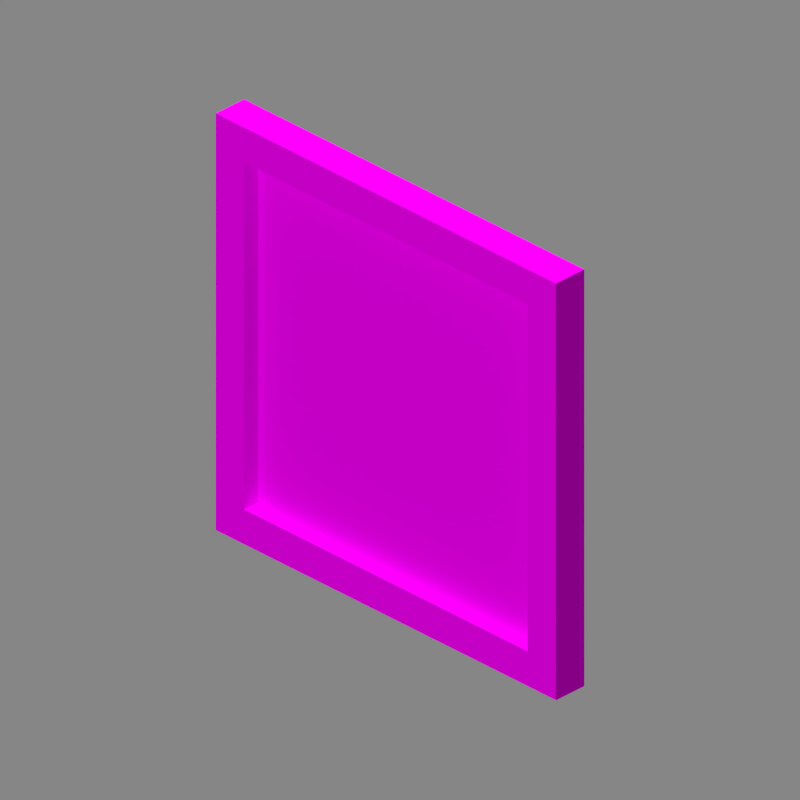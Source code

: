 # Source: item_frame.blend  (saved by Blender 2.83.19; exported with 4.5.12 LTS)
import bpy
from mathutils import Matrix  # noqa: F401  (used for matrix-valued properties, if any)

bpy.ops.wm.read_factory_settings(use_empty=True)
scene = bpy.context.scene
scene.name = 'Scene'

# ---- collections
col_collection_1 = bpy.data.collections.new('Collection 1'); scene.collection.children.link(col_collection_1)

# ---- images (referenced by path relative to the original .blend; pixels are not part of the script)
import os
ASSET_DIR = os.environ.get("B2B_ASSET_DIR", "")  # directory of the original .blend (textures are referenced by path, not embedded)
HERE = os.path.dirname(os.path.abspath(__file__))  # packed textures are extracted next to this script under _unpacked/

def load_image(name, relpath, width, height, colorspace="sRGB"):
    """Load a texture the original file referenced (path relative to the .blend, or extracted next to this script)."""
    p = next((c for c in (os.path.join(HERE, relpath), os.path.join(ASSET_DIR, relpath)) if relpath and os.path.exists(c)), "")
    if p:
        img = bpy.data.images.load(p, check_existing=True)
        img.name = name
    else:  # same state as the original file: an image datablock whose file is absent (Cycles renders it pink)
        img = bpy.data.images.new(name, width, height)
        img.source = "FILE"
        img.filepath = "//" + (relpath or name)
    img.colorspace_settings.name = colorspace
    return img
img_birch_planks_png = load_image('birch_planks.png', 'birch_planks.png', 1024, 1024, 'sRGB')
img_item_frame_png = load_image('item_frame.png', 'item_frame.png', 1024, 1024, 'sRGB')

# ---- materials (node trees are filled in below, after node groups)
mat_birch_planks_top = bpy.data.materials.new('birch_planks_top')
mat_birch_planks_top.roughness = 1.0
mat_birch_planks_top.specular_intensity = 0.0
mat_birch_planks = bpy.data.materials.new('birch_planks')
mat_birch_planks.roughness = 1.0
mat_birch_planks.specular_intensity = 0.0
mat_item_frame = bpy.data.materials.new('item_frame')
mat_item_frame.roughness = 1.0
mat_item_frame.specular_intensity = 0.0

# ---- material node trees
mat_birch_planks_top.use_nodes = True; mat_birch_planks_top.node_tree.nodes.clear()
_N = mat_birch_planks_top.node_tree.nodes; _L = mat_birch_planks_top.node_tree.links
n0 = _N.new('ShaderNodeOutputMaterial'); n0.name = 'Material Output'; n0.location = (300, 300)
n0.target = 'CYCLES'
n1 = _N.new('ShaderNodeTexImage'); n1.name = 'Image Texture'; n1.location = (-424, 264)
n1.image = img_birch_planks_png
n1.interpolation = 'Closest'
n2 = _N.new('ShaderNodeEmission'); n2.name = 'Emission'; n2.location = (18, 245)
n2.inputs[1].default_value = 1.1
n3 = _N.new('ShaderNodeOutputMaterial'); n3.name = 'Material Output.001'; n3.location = (0, 0)
n3.target = 'EEVEE'
n4 = _N.new('ShaderNodeMixShader'); n4.name = 'Mix Shader'; n4.location = (0, 0)
n4.label = 'Disable Shadow'
n4.hide = True
n5 = _N.new('ShaderNodeLightPath'); n5.name = 'Light Path'; n5.location = (0, 0)
n5.hide = True
n6 = _N.new('ShaderNodeBsdfTransparent'); n6.name = 'Transparent BSDF'; n6.location = (0, 0)
n6.hide = True
_L.new(n1.outputs[0], n2.inputs[0])
_L.new(n2.outputs[0], n0.inputs[0])
_L.new(n2.outputs[0], n4.inputs[1])
_L.new(n4.outputs[0], n3.inputs[0])
_L.new(n5.outputs[1], n4.inputs[0])
_L.new(n6.outputs[0], n4.inputs[2])
n0.is_active_output = True
mat_birch_planks.use_nodes = True; mat_birch_planks.node_tree.nodes.clear()
_N = mat_birch_planks.node_tree.nodes; _L = mat_birch_planks.node_tree.links
n0 = _N.new('ShaderNodeBsdfPrincipled'); n0.name = 'Principled BSDF'; n0.location = (10, 300)
n0.distribution = 'GGX'
n0.subsurface_method = 'BURLEY'
n0.inputs[2].default_value = 1.0
n0.inputs[3].default_value = 1.0
n0.inputs[13].default_value = 0.0
n0.inputs[20].default_value = 0.0
n0.inputs[27].default_value = (0.0, 0.0, 0.0, 1.0)
n0.inputs[28].default_value = 1.0
n1 = _N.new('ShaderNodeOutputMaterial'); n1.name = 'Material Output'; n1.location = (300, 300)
n1.target = 'CYCLES'
n2 = _N.new('ShaderNodeTexImage'); n2.name = 'Image Texture'; n2.location = (-471, 112)
n2.image = img_birch_planks_png
n2.interpolation = 'Closest'
n3 = _N.new('ShaderNodeOutputMaterial'); n3.name = 'Material Output.001'; n3.location = (0, 0)
n3.target = 'EEVEE'
n4 = _N.new('ShaderNodeMixShader'); n4.name = 'Mix Shader'; n4.location = (0, 0)
n4.label = 'Disable Shadow'
n4.hide = True
n5 = _N.new('ShaderNodeLightPath'); n5.name = 'Light Path'; n5.location = (0, 0)
n5.hide = True
n6 = _N.new('ShaderNodeBsdfTransparent'); n6.name = 'Transparent BSDF'; n6.location = (0, 0)
n6.hide = True
_L.new(n0.outputs[0], n1.inputs[0])
_L.new(n2.outputs[0], n0.inputs[0])
_L.new(n0.outputs[0], n4.inputs[1])
_L.new(n4.outputs[0], n3.inputs[0])
_L.new(n5.outputs[1], n4.inputs[0])
_L.new(n6.outputs[0], n4.inputs[2])
n1.is_active_output = True
mat_item_frame.use_nodes = True; mat_item_frame.node_tree.nodes.clear()
_N = mat_item_frame.node_tree.nodes; _L = mat_item_frame.node_tree.links
n0 = _N.new('ShaderNodeBsdfPrincipled'); n0.name = 'Principled BSDF'; n0.location = (10, 300)
n0.distribution = 'GGX'
n0.subsurface_method = 'BURLEY'
n0.inputs[2].default_value = 1.0
n0.inputs[3].default_value = 1.0
n0.inputs[13].default_value = 0.0
n0.inputs[20].default_value = 0.0
n0.inputs[27].default_value = (0.0, 0.0, 0.0, 1.0)
n0.inputs[28].default_value = 1.0
n1 = _N.new('ShaderNodeOutputMaterial'); n1.name = 'Material Output'; n1.location = (300, 300)
n1.target = 'CYCLES'
n2 = _N.new('ShaderNodeTexImage'); n2.name = 'Image Texture'; n2.location = (-371, 257)
n2.image = img_item_frame_png
n2.interpolation = 'Closest'
n3 = _N.new('ShaderNodeOutputMaterial'); n3.name = 'Material Output.001'; n3.location = (0, 0)
n3.target = 'EEVEE'
n4 = _N.new('ShaderNodeMixShader'); n4.name = 'Mix Shader'; n4.location = (0, 0)
n4.label = 'Disable Shadow'
n4.hide = True
n5 = _N.new('ShaderNodeLightPath'); n5.name = 'Light Path'; n5.location = (0, 0)
n5.hide = True
n6 = _N.new('ShaderNodeBsdfTransparent'); n6.name = 'Transparent BSDF'; n6.location = (0, 0)
n6.hide = True
_L.new(n0.outputs[0], n1.inputs[0])
_L.new(n2.outputs[0], n0.inputs[0])
_L.new(n0.outputs[0], n4.inputs[1])
_L.new(n4.outputs[0], n3.inputs[0])
_L.new(n5.outputs[1], n4.inputs[0])
_L.new(n6.outputs[0], n4.inputs[2])
n1.is_active_output = True

# ---- world
world_world = bpy.data.worlds.new('World'); scene.world = world_world
world_world.use_nodes = True; world_world.node_tree.nodes.clear()
_N = world_world.node_tree.nodes; _L = world_world.node_tree.links
n0 = _N.new('ShaderNodeBackground'); n0.name = 'Background'; n0.location = (10, 300)
n0.inputs[0].default_value = (0.2379, 0.2379, 0.2379, 1.0)
n1 = _N.new('ShaderNodeOutputWorld'); n1.name = 'World Output'; n1.location = (300, 300)
_L.new(n0.outputs[0], n1.inputs[0])
n1.is_active_output = True
world_world.color = (1.0, 1.0, 1.0)
world_world.use_sun_shadow = False
world_world.sun_shadow_jitter_overblur = 0.0
world_world.cycles.sampling_method = 'NONE'
world_world.cycles.sample_map_resolution = 256

# ---- cameras
cam_camera = bpy.data.cameras.new('Camera')
cam_camera.type = 'ORTHO'
cam_camera.clip_end = 100.0
cam_camera.lens = 35.0
cam_camera.sensor_width = 512.0
cam_camera.sensor_height = 18.0
cam_camera.ortho_scale = 5.08
cam_camera.dof.focus_distance = 0.0
cam_camera.dof.aperture_fstop = 128.0

# ---- lights
light_hemi = bpy.data.lights.new('Hemi', 'SUN')
light_hemi.transmission_factor = 0.0
light_hemi.angle = 0.1993
light_hemi.energy = 1.0
light_hemi.shadow_buffer_clip_start = 0.5
light_hemi.shadow_soft_size = 0.1
light_hemi.shadow_cascade_max_distance = 1000.0

# ---- meshes
me_item_frame_001 = bpy.data.meshes.new('Item_Frame.001')
me_item_frame_001.from_pydata([(-1.528, 0.1273, 1.528), (-1.528, 0.1273, 1.273), (-1.528, -0.1273, 1.528), (-1.528, -0.1273, 1.273), (1.528, -0.1273, 1.528), (1.528, -0.1273, 1.273), (1.528, 0.1273, 1.528), (1.528, 0.1273, 1.273), (1.273, 0.1273, 1.273), (1.273, 0.1273, -1.273), (-1.273, 0.1273, 1.273), (-1.273, 0.1273, -1.273), (-1.273, 6.224e-07, 1.273), (-1.273, 2.075e-07, -1.273), (1.273, -2.075e-07, 1.273), (1.273, -6.224e-07, -1.273), (-1.528, 0.1273, -1.273), (-1.528, 0.1273, -1.528), (-1.528, -0.1273, -1.273), (-1.528, -0.1273, -1.528), (1.528, -0.1273, -1.273), (1.528, -0.1273, -1.528), (1.528, 0.1273, -1.273), (1.528, 0.1273, -1.528), (1.273, 0.1273, 1.273), (1.273, 0.1273, -1.273), (1.273, -0.1273, 1.273), (1.273, -0.1273, -1.273), (1.528, -0.1273, 1.273), (1.528, -0.1273, -1.273), (1.528, 0.1273, 1.273), (1.528, 0.1273, -1.273), (-1.528, 0.1273, 1.273), (-1.528, 0.1273, -1.273), (-1.528, -0.1273, 1.273), (-1.528, -0.1273, -1.273), (-1.273, -0.1273, 1.273), (-1.273, -0.1273, -1.273), (-1.273, 0.1273, 1.273), (-1.273, 0.1273, -1.273)], [], [(27, 29, 28, 26), (13, 15, 14, 12), (1, 3, 2, 0), (22, 16, 18, 20), (33, 35, 34, 32), (25, 27, 26, 24), (29, 31, 30, 28), (7, 1, 0, 6), (31, 25, 24, 30), (21, 23, 22, 20), (17, 19, 18, 16), (3, 5, 4, 2), (6, 0, 2, 4), (5, 7, 6, 4), (9, 11, 10, 8), (19, 21, 20, 18), (21, 19, 17, 23), (5, 3, 1, 7), (23, 17, 16, 22), (37, 39, 38, 36), (39, 33, 32, 38), (35, 37, 36, 34)])
me_item_frame_001.polygons.foreach_set('use_smooth', [True] * 22)
me_item_frame_001.polygons.foreach_set('material_index', [1, 2, 1, 0, 1, 1, 1, 1, 1, 1, 1, 1, 0, 1, 2, 1, 1, 1, 1, 1, 1, 1])
_k = set([(0, 1), (0, 2), (0, 6), (1, 3), (1, 7), (2, 3), (2, 4), (3, 5), (4, 5), (4, 6), (5, 7), (6, 7), (16, 17), (16, 18), (16, 22), (17, 19), (17, 23), (18, 19), (18, 20), (19, 21), (20, 21), (20, 22), (21, 23), (22, 23), (24, 25), (26, 27), (28, 29), (30, 31), (32, 33), (34, 35), (36, 37), (38, 39)])
me_item_frame_001.attributes.new('sharp_edge', 'BOOLEAN', 'EDGE').data.foreach_set('value', [ (min(e.vertices), max(e.vertices)) in _k for e in me_item_frame_001.edges])
_uv = me_item_frame_001.uv_layers.new(name='UVMap')
_uv.uv.foreach_set('vector', [0.8125, 0.1875, 0.875, 0.1875, 0.875, 0.8125, 0.8125, 0.8125, 0.1875, 0.1875, 0.8125, 0.1875, 0.8125, 0.8125, 0.1875, 0.8125, 0.0, 0.8125, 0.0625, 0.8125, 0.0625, 0.875, 0.0, 0.875, 0.125, 0.0, 0.875, 0.0, 0.875, 0.0625, 0.125, 0.0625, 0.0, 0.1875, 0.0625, 0.1875, 0.0625, 0.8125, 0.0, 0.8125, 0.0, 0.1875, 0.0625, 0.1875, 0.0625, 0.8125, 0.0, 0.8125, 0.9375, 0.1875, 1.0, 0.1875, 1.0, 0.8125, 0.9375, 0.8125, 0.125, 0.8125, 0.875, 0.8125, 0.875, 0.875, 0.125, 0.875, 0.125, 0.1875, 0.1875, 0.1875, 0.1875, 0.8125, 0.125, 0.8125, 0.9375, 0.125, 1.0, 0.125, 1.0, 0.1875, 0.9375, 0.1875, 0.0, 0.125, 0.0625, 0.125, 0.0625, 0.1875, 0.0, 0.1875, 0.125, 0.8125, 0.875, 0.8125, 0.875, 0.875, 0.125, 0.875, 0.125, 0.0, 0.875, 0.0, 0.875, 0.0625, 0.125, 0.0625, 0.9375, 0.8125, 1.0, 0.8125, 1.0, 0.875, 0.9375, 0.875, 0.1875, 0.1875, 0.8125, 0.1875, 0.8125, 0.8125, 0.1875, 0.8125, 0.125, 0.125, 0.875, 0.125, 0.875, 0.1875, 0.125, 0.1875, 0.125, 0.9375, 0.875, 0.9375, 0.875, 1.0, 0.125, 1.0, 0.125, 0.9375, 0.875, 0.9375, 0.875, 1.0, 0.125, 1.0, 0.125, 0.125, 0.875, 0.125, 0.875, 0.1875, 0.125, 0.1875, 0.9375, 0.1875, 1.0, 0.1875, 1.0, 0.8125, 0.9375, 0.8125, 0.8125, 0.1875, 0.875, 0.1875, 0.875, 0.8125, 0.8125, 0.8125, 0.125, 0.1875, 0.1875, 0.1875, 0.1875, 0.8125, 0.125, 0.8125])
me_item_frame_001.materials.append(mat_birch_planks_top)
me_item_frame_001.materials.append(mat_birch_planks)
me_item_frame_001.materials.append(mat_item_frame)
me_item_frame_001.use_remesh_fix_poles = True
me_item_frame_001.use_remesh_preserve_attributes = False
me_item_frame_001.use_mirror_vertex_groups = False
me_item_frame_001.update()
me_item_frame_001.normals_split_custom_set([tuple(v) for v in zip(*[iter([-2.925e-07, -1.0, 1.665e-07, -2.925e-07, -1.0, 1.665e-07, -2.925e-07, -1.0, 1.665e-07, -2.925e-07, -1.0, 1.665e-07, -3.258e-07, -1.0, 1.629e-07, -3.258e-07, -1.0, 1.629e-07, -3.258e-07, -1.0, 1.629e-07, -3.258e-07, -1.0, 1.629e-07, -1.0, 0.0, 0.0, -1.0, 0.0, 0.0, -1.0, 0.0, 0.0, -1.0, 0.0, 0.0, -8.974e-10, 0.0, 1.0, -8.974e-10, 0.0, 1.0, -8.974e-10, 0.0, 1.0, -8.974e-10, 0.0, 1.0, -1.0, 0.0, 0.0, -1.0, 0.0, 0.0, -1.0, 0.0, 0.0, -1.0, 0.0, 0.0, -1.0, 0.0, 0.0, -1.0, 0.0, 0.0, -1.0, 0.0, 0.0, -1.0, 0.0, 0.0, 1.0, 0.0, 0.0, 1.0, 0.0, 0.0, 1.0, 0.0, 0.0, 1.0, 0.0, 0.0, 3.242e-07, 1.0, -1.149e-07, 3.242e-07, 1.0, -1.149e-07, 3.242e-07, 1.0, -1.149e-07, 3.242e-07, 1.0, -1.149e-07, 2.925e-07, 1.0, -1.665e-07, 2.925e-07, 1.0, -1.665e-07, 2.925e-07, 1.0, -1.665e-07, 2.925e-07, 1.0, -1.665e-07, 1.0, 0.0, 0.0, 1.0, 0.0, 0.0, 1.0, 0.0, 0.0, 1.0, 0.0, 0.0, -1.0, 0.0, 0.0, -1.0, 0.0, 0.0, -1.0, 0.0, 0.0, -1.0, 0.0, 0.0, -3.242e-07, -1.0, 1.149e-07, -3.242e-07, -1.0, 1.149e-07, -3.242e-07, -1.0, 1.149e-07, -3.242e-07, -1.0, 1.149e-07, 7.358e-09, 0.0, 1.0, 7.358e-09, 0.0, 1.0, 7.358e-09, 0.0, 1.0, 7.358e-09, 0.0, 1.0, 1.0, 0.0, 0.0, 1.0, 0.0, 0.0, 1.0, 0.0, 0.0, 1.0, 0.0, 0.0, 3.276e-07, 1.0, -1.654e-07, 3.276e-07, 1.0, -1.654e-07, 3.276e-07, 1.0, -1.654e-07, 3.276e-07, 1.0, -1.654e-07, -3.242e-07, -1.0, 1.149e-07, -3.242e-07, -1.0, 1.149e-07, -3.242e-07, -1.0, 1.149e-07, -3.242e-07, -1.0, 1.149e-07, -7.358e-09, 0.0, -1.0, -7.358e-09, 0.0, -1.0, -7.358e-09, 0.0, -1.0, -7.358e-09, 0.0, -1.0, 8.974e-10, 0.0, -1.0, 8.974e-10, 0.0, -1.0, 8.974e-10, 0.0, -1.0, 8.974e-10, 0.0, -1.0, 3.242e-07, 1.0, -1.149e-07, 3.242e-07, 1.0, -1.149e-07, 3.242e-07, 1.0, -1.149e-07, 3.242e-07, 1.0, -1.149e-07, 1.0, 0.0, 0.0, 1.0, 0.0, 0.0, 1.0, 0.0, 0.0, 1.0, 0.0, 0.0, 2.925e-07, 1.0, -1.665e-07, 2.925e-07, 1.0, -1.665e-07, 2.925e-07, 1.0, -1.665e-07, 2.925e-07, 1.0, -1.665e-07, -2.925e-07, -1.0, 1.665e-07, -2.925e-07, -1.0, 1.665e-07, -2.925e-07, -1.0, 1.665e-07, -2.925e-07, -1.0, 1.665e-07])] * 3)])

# ---- objects
ob_camera = bpy.data.objects.new('Camera', cam_camera)
ob_hemi = bpy.data.objects.new('Hemi', light_hemi)
ob_item_frame = bpy.data.objects.new('Item_Frame', me_item_frame_001)

# ---- transforms, parenting, visibility, modifiers, constraints
ob_camera.location = (4.8, -4.8, 3.919)
ob_camera.rotation_euler = (1.047, 0.0, 0.7854)
ob_camera.scale = (1.6, 1.6, 1.6)
ob_camera.lock_rotations_4d = False
ob_camera.empty_display_type = 'ARROWS'
ob_camera.color = (0.0, 0.0, 0.0, 0.0)
ob_camera.show_axis = True
ob_camera.lineart.crease_threshold = 0.0
ob_hemi.location = (-1.028, -5.555, -2.085)
ob_hemi.rotation_euler = (1.526, 0.0333, -0.1744)
ob_hemi.lineart.crease_threshold = 0.0
ob_item_frame.location = (0.0, 0.0, 0.0)
ob_item_frame.visible_shadow = False
ob_item_frame.lineart.crease_threshold = 0.0

# ---- collection membership
col_collection_1.objects.link(ob_camera)
col_collection_1.objects.link(ob_hemi)
col_collection_1.objects.link(ob_item_frame)

# ---- scene / render settings (as saved in the file)
scene.camera = ob_camera
scene.frame_start = 1; scene.frame_end = 1; scene.frame_set(7)
scene.render.engine = 'BLENDER_EEVEE_NEXT'
scene.render.image_settings.color_depth = '16'
scene.render.image_settings.compression = 100
scene.render.resolution_x = 300
scene.render.resolution_y = 300
scene.render.dither_intensity = 0.0
scene.render.filter_size = 0.0
scene.render.film_transparent = True
scene.render.bake_margin = 0
scene.render.use_stamp_time = False
scene.render.use_stamp_date = False
scene.render.use_stamp_frame = False
scene.render.use_stamp_camera = False
scene.render.use_stamp_scene = False
scene.render.use_stamp_filename = False
scene.render.use_stamp_render_time = False
scene.cycles.use_denoising = False
scene.cycles.samples = 10
scene.cycles.sampling_pattern = 'TABULATED_SOBOL'
scene.cycles.light_sampling_threshold = 0.0
scene.cycles.use_adaptive_sampling = False
scene.cycles.use_light_tree = False
scene.cycles.blur_glossy = 0.0
scene.cycles.volume_bounces = 1
scene.cycles.pixel_filter_type = 'GAUSSIAN'
scene.cycles.sample_clamp_indirect = 0.0
scene.view_settings.view_transform = 'Standard'
bpy.context.view_layer.update()
